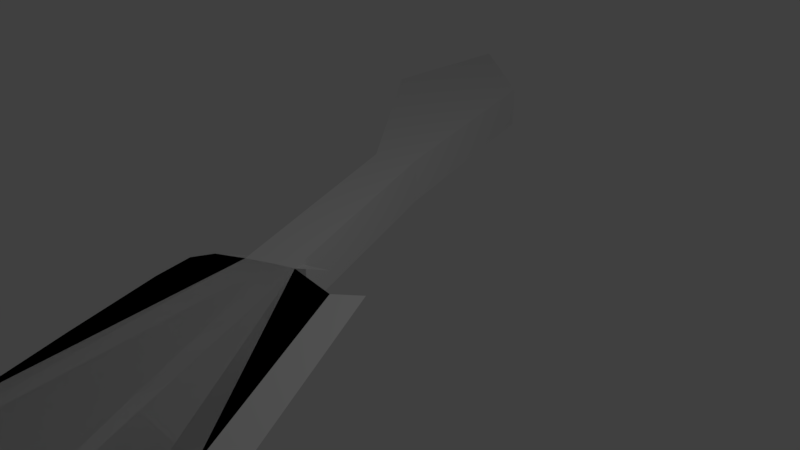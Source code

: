 # Source: crescentknife.blend  (saved by Blender 2.79.0; exported with 4.5.12 LTS)
import bpy
from mathutils import Matrix  # noqa: F401  (used for matrix-valued properties, if any)

bpy.ops.wm.read_factory_settings(use_empty=True)
scene = bpy.context.scene
scene.name = 'Scene'

# ---- collections
col_collection_1 = bpy.data.collections.new('Collection 1'); scene.collection.children.link(col_collection_1)

# ---- world
world_world = bpy.data.worlds.new('World'); scene.world = world_world
world_world.color = (0.05088, 0.05088, 0.05088)
world_world.use_sun_shadow = False
world_world.sun_shadow_jitter_overblur = 0.0
world_world.cycles.sampling_method = 'MANUAL'

# ---- cameras
cam_camera = bpy.data.cameras.new('Camera')
cam_camera.clip_end = 100.0
cam_camera.lens = 35.0
cam_camera.sensor_width = 32.0
cam_camera.sensor_height = 18.0
cam_camera.ortho_scale = 7.314
cam_camera.dof.focus_distance = 0.0
cam_camera.dof.aperture_fstop = 128.0

# ---- lights
light_lamp = bpy.data.lights.new('Lamp', 'POINT')
light_lamp.transmission_factor = 0.0
light_lamp.cutoff_distance = 30.0
light_lamp.energy = 100.0
light_lamp.shadow_buffer_clip_start = 1.001
light_lamp.shadow_soft_size = 0.1
light_lamp.shadow_maximum_resolution = 0.006
light_lamp.use_absolute_resolution = True

# ---- meshes
me_plane = bpy.data.meshes.new('Plane')
me_plane.from_pydata([(-2.619, -0.3118, 0.1384), (0.6391, -3.077, 0.1384), (-2.688, 2.399, 0.1384), (-0.6388, 0.821, 0.1384), (0.02267, -3.372, 0.1384), (0.368, -3.203, 0.1384), (2.118, -6.582, 0.1384), (1.488, -6.871, 0.1384), (1.833, -6.701, 0.1384), (5.172, -11.02, 0.2433), (2.933, -13.3, 0.2433), (5.156, -13.32, 0.2433), (2.877, -6.654, 0.1384), (4.306, -9.319, 0.1384), (1.126, -7.076, 0.1384), (2.035, -10.52, 0.1384), (0.997, -7.354, 0.1384), (1.124, -7.894, 0.1384), (1.559, -9.189, 0.1384), (-2.619, -0.3118, 0.1384), (0.6391, -3.077, 0.1384), (-2.688, 2.399, 0.1384), (-0.6388, 0.821, 0.1384), (0.02267, -3.372, 0.1384), (5.172, -11.02, 0.2433), (2.118, -6.582, 0.1384), (1.488, -6.871, 0.1384), (1.833, -6.701, 0.1384), (5.172, -11.02, 0.2433), (2.933, -13.3, 0.2433), (5.156, -13.32, 0.2433), (2.877, -6.654, 0.1384), (4.306, -9.319, 0.1384), (1.126, -7.076, 0.1384), (2.035, -10.52, 0.1384), (0.997, -7.354, 0.1384), (1.124, -7.894, 0.1384), (1.559, -9.189, 0.1384), (-2.619, -0.3118, -0.5692), (0.6391, -3.077, -0.5692), (-2.688, 2.399, -0.5692), (-0.6388, 0.821, -0.5692), (0.02267, -3.372, -0.5692), (0.368, -3.203, -0.5692), (2.118, -6.582, -0.5692), (1.488, -6.871, -0.5692), (1.833, -6.701, -0.5692), (2.933, -13.3, 0.2433), (5.156, -13.32, 0.2433), (2.877, -6.654, 0.1384), (4.306, -9.319, 0.1384), (1.126, -7.076, 0.1384), (2.035, -10.52, 0.1384), (0.997, -7.354, 0.1384), (1.124, -7.894, 0.1384), (1.559, -9.189, 0.1384), (5.381, -10.65, 0.1595), (2.327, -6.213, 0.05451), (1.697, -6.502, 0.05451), (2.042, -6.333, 0.05451), (3.142, -12.94, 0.1595), (5.365, -12.96, 0.1595), (3.086, -6.285, 0.05451), (4.515, -8.951, 0.05451), (1.334, -6.708, 0.05451), (2.244, -10.15, 0.05451), (1.206, -6.985, 0.05451), (1.333, -7.525, 0.05451), (1.768, -8.821, 0.05451)], [], [(0, 2, 3, 1), (1, 5, 4, 0), (1, 6, 8, 5), (5, 8, 7, 4), (6, 9, 11, 8), (8, 11, 10, 7), (6, 12, 13, 9), (10, 15, 18, 17, 16, 14, 7), (19, 23, 42, 38), (26, 27, 46, 45), (21, 19, 38, 40), (23, 26, 45, 42), (25, 27, 30, 28), (27, 26, 29, 30), (25, 28, 32, 31), (29, 26, 33, 35, 36, 37, 34), (14, 16, 35, 33), (3, 2, 21, 22), (9, 13, 32, 28), (4, 7, 26, 23), (12, 6, 25, 31), (10, 11, 30, 29), (0, 4, 23, 19), (18, 15, 34, 37), (11, 9, 28, 30), (7, 14, 33, 26), (15, 10, 29, 34), (2, 0, 19, 21), (16, 17, 36, 35), (17, 18, 37, 36), (1, 3, 22, 20), (13, 12, 31, 32), (6, 1, 20, 25), (38, 39, 41, 40), (39, 38, 42, 43), (39, 43, 46, 44), (43, 42, 45, 46), (22, 21, 40, 41), (25, 20, 39, 44), (27, 25, 44, 46), (20, 22, 41, 39), (32, 31, 49, 50), (36, 37, 55, 54), (28, 32, 50, 24), (33, 35, 53, 51), (34, 29, 47, 52), (29, 30, 48, 47), (35, 36, 54, 53), (30, 28, 24, 48), (37, 34, 52, 55), (50, 49, 62, 63), (27, 26, 58, 59), (53, 54, 67, 66), (24, 50, 63, 56), (47, 48, 61, 60), (25, 27, 59, 57), (54, 55, 68, 67), (55, 52, 65, 68), (48, 24, 56, 61), (51, 53, 66, 64), (52, 47, 60, 65)])
me_plane.use_remesh_preserve_volume = False
me_plane.use_remesh_preserve_attributes = False
me_plane.use_mirror_vertex_groups = False
me_plane.update()

# ---- objects
ob_plane = bpy.data.objects.new('Plane', me_plane)
ob_lamp = bpy.data.objects.new('Lamp', light_lamp)
ob_camera = bpy.data.objects.new('Camera', cam_camera)

# ---- transforms, parenting, visibility, modifiers, constraints
ob_plane.location = (-2.262, 5.506, 0.0)
ob_plane.lineart.crease_threshold = 0.0
ob_lamp.location = (4.076, 1.005, 5.904)
ob_lamp.rotation_euler = (0.6503, 0.05522, 1.866)
ob_lamp.lock_rotations_4d = False
ob_lamp.empty_display_type = 'ARROWS'
ob_lamp.color = (0.0, 0.0, 0.0, 0.0)
ob_lamp.lineart.crease_threshold = 0.0
ob_camera.location = (7.481, -6.508, 5.344)
ob_camera.rotation_euler = (1.109, 0.0, 0.8149)
ob_camera.lock_rotations_4d = False
ob_camera.empty_display_type = 'ARROWS'
ob_camera.color = (0.0, 0.0, 0.0, 0.0)
ob_camera.display_type = 'WIRE'
ob_camera.lineart.crease_threshold = 0.0

# ---- collection membership
col_collection_1.objects.link(ob_plane)
col_collection_1.objects.link(ob_lamp)
col_collection_1.objects.link(ob_camera)

# ---- scene / render settings (as saved in the file)
scene.camera = ob_camera
scene.frame_start = 1; scene.frame_end = 250; scene.frame_set(1)
scene.render.engine = 'BLENDER_EEVEE_NEXT'
scene.render.resolution_percentage = 50
scene.render.dither_intensity = 0.0
scene.cycles.use_denoising = False
scene.cycles.samples = 128
scene.cycles.sampling_pattern = 'TABULATED_SOBOL'
scene.cycles.use_adaptive_sampling = False
scene.cycles.use_light_tree = False
scene.cycles.blur_glossy = 0.0
scene.cycles.sample_clamp_indirect = 0.0
scene.view_settings.view_transform = 'Standard'
bpy.context.view_layer.update()
